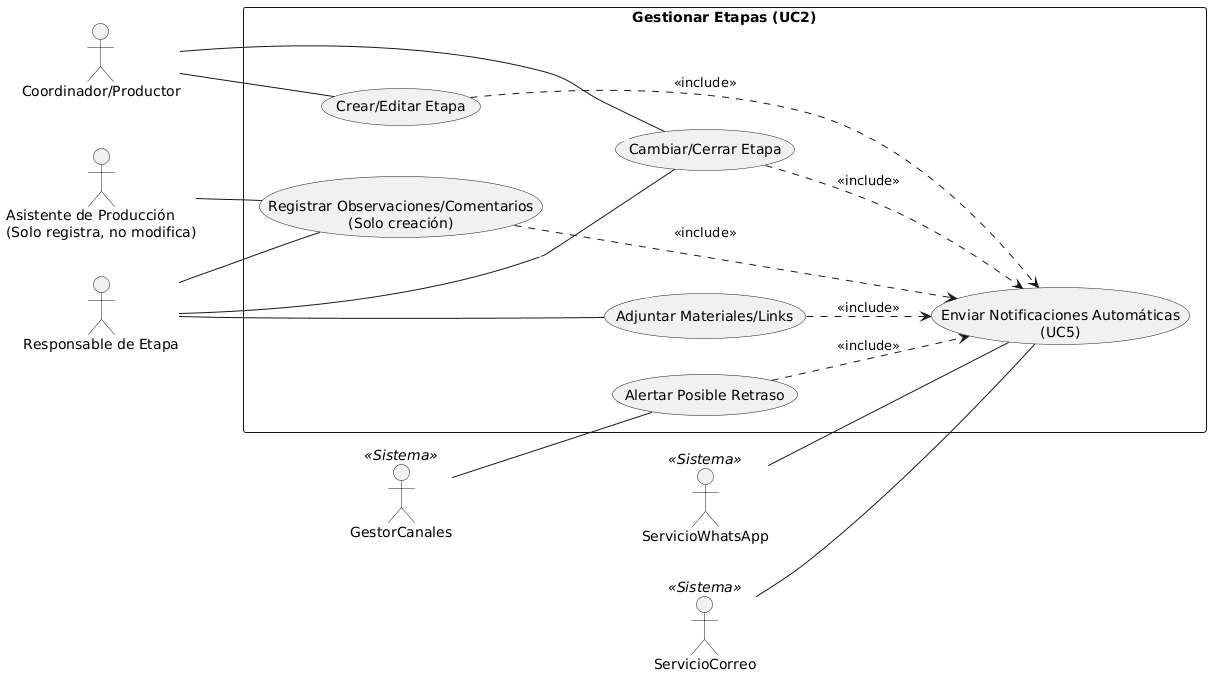

The diagram above was rendered by PlantUML. Its source (embedded in the PNG):
@startuml
left to right direction

actor "Coordinador/Productor" as Prod
actor "Responsable de Etapa" as Resp
actor "Asistente de Producción\n(Solo registra, no modifica)" as Asist

actor "ServicioCorreo" as Correo <<Sistema>>
actor "ServicioWhatsApp" as WhatsApp <<Sistema>>
actor "GestorCanales" as Gestor <<Sistema>>

rectangle "Gestionar Etapas (UC2)" {
    usecase "Crear/Editar Etapa" as CrearEtapa
    usecase "Cambiar/Cerrar Etapa" as CambiarEtapa
    usecase "Registrar Observaciones/Comentarios\n(Solo creación)" as RegObs
    usecase "Adjuntar Materiales/Links" as Links
    usecase "Alertar Posible Retraso" as Alerta
    usecase "Enviar Notificaciones Automáticas\n(UC5)" as UC5
}

Prod -- CrearEtapa
Prod -- CambiarEtapa

Resp -- CambiarEtapa
Resp -- RegObs
Resp -- Links

Asist -- RegObs 

Gestor -- Alerta
Correo -- UC5
WhatsApp -- UC5

CrearEtapa ..> UC5 : <<include>>
CambiarEtapa ..> UC5 : <<include>>
RegObs ..> UC5 : <<include>>
Links ..> UC5 : <<include>>
Alerta ..> UC5 : <<include>>

CrearEtapa -[#white]-> CambiarEtapa
RegObs -[#white]-> Links
@enduml